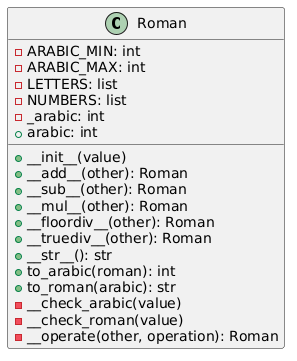

The diagram above was rendered by PlantUML. Its source (embedded in the PNG):
@startuml
class Roman {
    - ARABIC_MIN: int
    - ARABIC_MAX: int
    - LETTERS: list
    - NUMBERS: list
    - _arabic: int
    + __init__(value)
    + __add__(other): Roman
    + __sub__(other): Roman
    + __mul__(other): Roman
    + __floordiv__(other): Roman
    + __truediv__(other): Roman
    + __str__(): str
    + arabic: int
    + to_arabic(roman): int
    + to_roman(arabic): str
    - __check_arabic(value)
    - __check_roman(value)
    - __operate(other, operation): Roman
}
@enduml